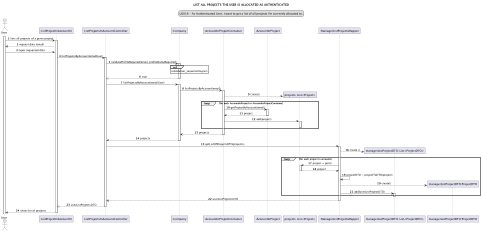

The diagram above was rendered by PlantUML. Its source (embedded in the PNG):
@startuml
skinparam sequenceMessageAlign center
title LIST ALL PROJECTS THE USER IS ALLOCATED AS AUTHENTICATED
legend top
US016 - As Authenticated User, I want to get a list of all projects I'm currently allocated to.
end legend
autonumber
actor User
participant ":ListProjectInAccountUI" as ui
participant ":ListProjectsInAccountController" as controller
participant ":Company" as company
participant ":AccountInProjectContainer" as aipc
participant ":AccountInProject" as aip
participant "projects: List<Project>" as list
participant ":ManagerListProjectsMapper" as pm
participant "managerListProjectDTO: List<ProjectDTO>" as listDTO
participant "managerListProjectDTO:ProjectDTO" as DTO
activate User
User -> ui: lists all projects of a given project
activate ui
ui --> User: request data (email)
User -> ui: types requested data
ui -> controller: listProjectsByAccount(emailUser)
activate controller
controller -> company: validateProfileRequired(email, profileNameRequired)
activate company
ref over company: validateUser_sequenceDiagram
company -->> controller: true
deactivate company
controller -> company: listProjectsByAccount(emailUser)
activate company
company -> aipc: listProjectsByAccount(email)
activate aipc
create list
aipc --> list :create()
loop for each AccountInProject in AccountInProjectContainer
aipc -> aip : getProjectByAccount(email)
activate aip
aip --> aipc : project
deactivate aip
aipc -> list : add(project)
activate list
deactivate list
end loop
aipc --> company : projects
deactivate aipc
company --> controller: projects
deactivate company
controller -> pm: getListOfProjectsDTO(projects)
activate pm
create listDTO
pm --> listDTO: create ()
loop for each project in accounts
pm -> list: project = get(i)
activate list
list --> pm: project
deactivate list
pm -> pm: projectDTO = projectToDTO(project)
create DTO
pm --> DTO : create()
pm ->listDTO :add(userListProjectDTO)
activate listDTO
end loop
deactivate listDTO
pm --> controller :userListProjectsDTO
deactivate pm
controller -->> ui: userListProjectsDTO
deactivate controller
ui --> User: show list of projects
deactivate ui
@enduml